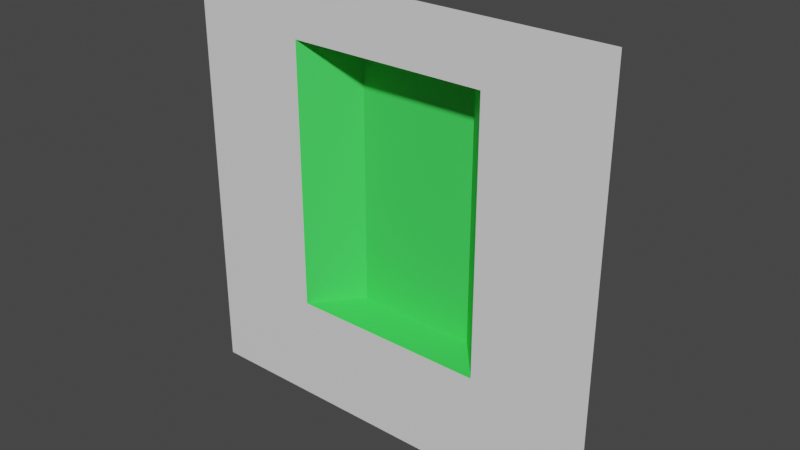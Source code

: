 # Source: alcove.blend  (saved by Blender 2.82.7; exported with 4.5.12 LTS)
import bpy
from mathutils import Matrix  # noqa: F401  (used for matrix-valued properties, if any)

bpy.ops.wm.read_factory_settings(use_empty=True)
scene = bpy.context.scene
scene.name = 'Scene'

# ---- collections
col_collection = bpy.data.collections.new('Collection'); scene.collection.children.link(col_collection)

# ---- materials (node trees are filled in below, after node groups)
mat_base = bpy.data.materials.new('Base')
mat_base.use_transparent_shadow = False
mat_alcove = bpy.data.materials.new('Alcove')
mat_alcove.use_transparent_shadow = False

# ---- material node trees
mat_base.use_nodes = True; mat_base.node_tree.nodes.clear()
_N = mat_base.node_tree.nodes; _L = mat_base.node_tree.links
n0 = _N.new('ShaderNodeOutputMaterial'); n0.name = 'Material Output'; n0.location = (300, 300)
n1 = _N.new('ShaderNodeBsdfPrincipled'); n1.name = 'Principled BSDF'; n1.location = (10, 300)
n1.distribution = 'GGX'
n1.subsurface_method = 'BURLEY'
n1.inputs[3].default_value = 1.45
n1.inputs[27].default_value = (0.0, 0.0, 0.0, 1.0)
n1.inputs[28].default_value = 1.0
_L.new(n1.outputs[0], n0.inputs[0])
n0.is_active_output = True
mat_alcove.use_nodes = True; mat_alcove.node_tree.nodes.clear()
_N = mat_alcove.node_tree.nodes; _L = mat_alcove.node_tree.links
n0 = _N.new('ShaderNodeOutputMaterial'); n0.name = 'Material Output'; n0.location = (300, 300)
n1 = _N.new('ShaderNodeBsdfPrincipled'); n1.name = 'Principled BSDF'; n1.location = (10, 300)
n1.distribution = 'GGX'
n1.subsurface_method = 'BURLEY'
n1.inputs[0].default_value = (0.05939, 0.8, 0.109, 1.0)
n1.inputs[3].default_value = 1.45
n1.inputs[27].default_value = (0.0, 0.0, 0.0, 1.0)
n1.inputs[28].default_value = 1.0
_L.new(n1.outputs[0], n0.inputs[0])
n0.is_active_output = True

# ---- world
world_world = bpy.data.worlds.new('World'); scene.world = world_world
world_world.use_nodes = True; world_world.node_tree.nodes.clear()
_N = world_world.node_tree.nodes; _L = world_world.node_tree.links
n0 = _N.new('ShaderNodeOutputWorld'); n0.name = 'World Output'; n0.location = (300, 300)
n1 = _N.new('ShaderNodeBackground'); n1.name = 'Background'; n1.location = (10, 300)
n1.inputs[0].default_value = (0.05088, 0.05088, 0.05088, 1.0)
_L.new(n1.outputs[0], n0.inputs[0])
n0.is_active_output = True
world_world.color = (0.05088, 0.05088, 0.05088)
world_world.use_sun_shadow = False
world_world.sun_shadow_jitter_overblur = 0.0

# ---- meshes
me_plane = bpy.data.meshes.new('Plane')
me_plane.from_pydata([(-1.0, -1.0, 0.0), (1.0, -1.0, 0.0), (-1.0, 1.0, 0.0), (1.0, 1.0, 0.0), (-1.0, 0.3333, 0.0), (-1.0, -0.3333, 0.0), (-0.3333, -1.0, 0.0), (0.3333, -1.0, 0.0), (1.0, -0.3333, 0.0), (1.0, 0.3333, 0.0), (0.3333, 1.0, 0.0), (-0.3333, 1.0, 0.0), (-0.4598, -0.5078, 2.098e-09), (-0.4598, 0.7283, -1.174e-08), (0.4598, -0.5078, 2.098e-09), (0.4598, 0.7283, -1.174e-08), (-0.2833, -0.5078, -0.2105), (-0.2833, 0.6328, -0.2105), (0.2833, -0.5078, -0.2105), (0.2833, 0.6328, -0.2105)], [], [(15, 9, 3, 10), (4, 13, 11, 2), (13, 15, 10, 11), (0, 6, 12, 5), (5, 12, 13, 4), (6, 7, 14, 12), (14, 15, 19, 18), (7, 1, 8, 14), (14, 8, 9, 15), (16, 18, 19, 17), (12, 14, 18, 16), (13, 12, 16, 17), (15, 13, 17, 19)])
me_plane.polygons.foreach_set('material_index', [0, 0, 0, 0, 0, 0, 1, 0, 0, 1, 1, 1, 1])
_uv = me_plane.uv_layers.new(name='UVMap')
_uv.uv.foreach_set('vector', [0.6667, 0.6667, 1.0, 0.6667, 1.0, 1.0, 0.6667, 1.0, 0.0, 0.6667, 0.3333, 0.6667, 0.3333, 1.0, 0.0, 1.0, 0.3333, 0.6667, 0.6667, 0.6667, 0.6667, 1.0, 0.3333, 1.0, 0.0, 0.0, 0.3333, 0.0, 0.3333, 0.3333, 0.0, 0.3333, 0.0, 0.3333, 0.3333, 0.3333, 0.3333, 0.6667, 0.0, 0.6667, 0.3333, 0.0, 0.6667, 0.0, 0.6667, 0.3333, 0.3333, 0.3333, 0.6667, 0.3333, 0.6667, 0.6667, 0.6667, 0.6667, 0.6667, 0.3333, 0.6667, 0.0, 1.0, 0.0, 1.0, 0.3333, 0.6667, 0.3333, 0.6667, 0.3333, 1.0, 0.3333, 1.0, 0.6667, 0.6667, 0.6667, 0.3333, 0.3333, 0.6667, 0.3333, 0.6667, 0.6667, 0.3333, 0.6667, 0.3333, 0.3333, 0.6667, 0.3333, 0.6667, 0.3333, 0.3333, 0.3333, 0.3333, 0.6667, 0.3333, 0.3333, 0.3333, 0.3333, 0.3333, 0.6667, 0.6667, 0.6667, 0.3333, 0.6667, 0.3333, 0.6667, 0.6667, 0.6667])
me_plane.materials.append(mat_base)
me_plane.materials.append(mat_alcove)
me_plane.use_remesh_fix_poles = True
me_plane.use_remesh_preserve_attributes = False
me_plane.use_mirror_vertex_groups = False
me_plane.update()

# ---- objects
ob_plane = bpy.data.objects.new('Plane', me_plane)

# ---- transforms, parenting, visibility, modifiers, constraints
ob_plane.location = (0.0, 0.0, 1.5)
ob_plane.rotation_euler = (1.571, -0.0, 0.0)
ob_plane.scale = (1.5, 1.5, 1.5)
ob_plane.lineart.crease_threshold = 0.0

# ---- collection membership
col_collection.objects.link(ob_plane)

# ---- scene / render settings (as saved in the file)
scene.frame_start = 1; scene.frame_end = 250; scene.frame_set(0)
scene.render.engine = 'BLENDER_EEVEE_NEXT'
scene.cycles.use_denoising = False
scene.cycles.samples = 128
scene.cycles.sampling_pattern = 'TABULATED_SOBOL'
scene.cycles.use_adaptive_sampling = False
scene.cycles.use_light_tree = False
scene.view_settings.view_transform = 'Filmic'
bpy.context.view_layer.update()

# ---- added for rendering (the .blend has no active camera and no usable light): camera, sun
cam_auto = bpy.data.cameras.new('AutoCamera')
cam_auto.lens = 50.0
cam_auto.sensor_width = 36.0
cam_auto.clip_end = 1000.0
ob_auto_camera = bpy.data.objects.new('AutoCamera', cam_auto)
scene.collection.objects.link(ob_auto_camera)
ob_auto_camera.location = (3.93625, -4.5656, 4.649)
ob_auto_camera.rotation_euler = (1.09748, -7.21219e-08, 0.694738)
scene.camera = ob_auto_camera
light_auto_sun = bpy.data.lights.new('AutoSun', 'SUN')
light_auto_sun.energy = 3.0
light_auto_sun.angle = 0.0523599
ob_auto_sun = bpy.data.objects.new('AutoSun', light_auto_sun)
scene.collection.objects.link(ob_auto_sun)
ob_auto_sun.rotation_euler = (0.872665, 0.174533, 0.523599)
bpy.context.view_layer.update()
